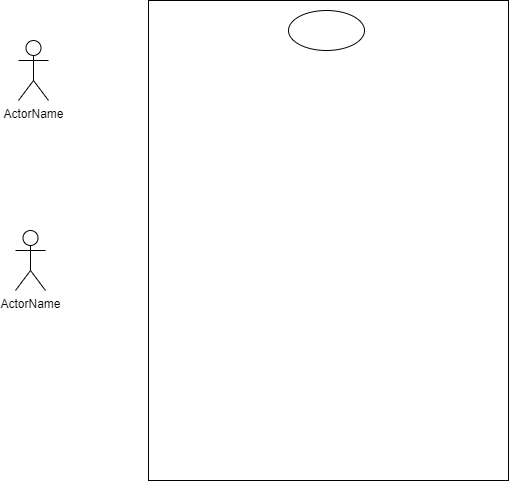

The diagram above was exported from draw.io. Its source (the exported page's mxGraphModel, read from the mxfile embedded in the PNG):
<mxGraphModel dx="2240" dy="980" grid="1" gridSize="10" guides="1" tooltips="1" connect="1" arrows="1" fold="1" page="1" pageScale="1" pageWidth="827" pageHeight="1169" math="0" shadow="0">
  <root>
    <mxCell id="0" />
    <mxCell id="1" parent="0" />
    <mxCell id="cFuvtTGGJSTg-7-v0Bgk-21" value="" style="rounded=0;whiteSpace=wrap;html=1;" vertex="1" parent="1">
      <mxGeometry x="240" y="280" width="360" height="480" as="geometry" />
    </mxCell>
    <mxCell id="cFuvtTGGJSTg-7-v0Bgk-22" value="" style="ellipse;whiteSpace=wrap;html=1;" vertex="1" parent="1">
      <mxGeometry x="380" y="290" width="76" height="40" as="geometry" />
    </mxCell>
    <mxCell id="cFuvtTGGJSTg-7-v0Bgk-23" value="ActorName" style="shape=umlActor;html=1;verticalLabelPosition=bottom;verticalAlign=top;align=center;" vertex="1" parent="1">
      <mxGeometry x="110" y="320" width="30" height="60" as="geometry" />
    </mxCell>
    <mxCell id="cFuvtTGGJSTg-7-v0Bgk-24" value="ActorName" style="shape=umlActor;html=1;verticalLabelPosition=bottom;verticalAlign=top;align=center;" vertex="1" parent="1">
      <mxGeometry x="107" y="510" width="30" height="60" as="geometry" />
    </mxCell>
  </root>
</mxGraphModel>